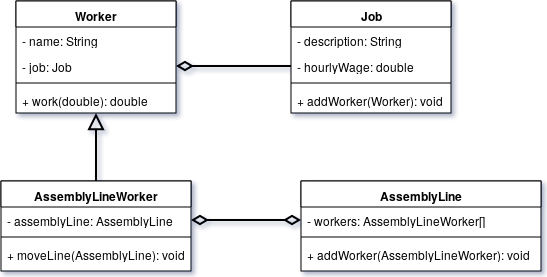

The diagram above was exported from draw.io. Its source (the exported page's mxGraphModel, read from the mxfile embedded in the PNG):
<mxGraphModel dx="845" dy="440" grid="1" gridSize="10" guides="1" tooltips="1" connect="1" arrows="1" fold="1" page="1" pageScale="1" pageWidth="850" pageHeight="1100" background="#ffffff" math="0" shadow="0">
  <root>
    <mxCell id="0" />
    <mxCell id="1" parent="0" />
    <mxCell id="2" value="Worker" style="swimlane;html=1;fontStyle=1;align=center;verticalAlign=top;childLayout=stackLayout;horizontal=1;startSize=26;horizontalStack=0;resizeParent=1;resizeLast=0;collapsible=1;marginBottom=0;swimlaneFillColor=#ffffff;" vertex="1" parent="1">
      <mxGeometry x="185" y="21" width="160" height="112" as="geometry" />
    </mxCell>
    <mxCell id="3" value="- name: String" style="text;html=1;strokeColor=none;fillColor=none;align=left;verticalAlign=top;spacingLeft=4;spacingRight=4;whiteSpace=wrap;overflow=hidden;rotatable=0;points=[[0,0.5],[1,0.5]];portConstraint=eastwest;" vertex="1" parent="2">
      <mxGeometry y="26" width="160" height="26" as="geometry" />
    </mxCell>
    <mxCell id="4" value="- job: Job" style="text;html=1;strokeColor=none;fillColor=none;align=left;verticalAlign=top;spacingLeft=4;spacingRight=4;whiteSpace=wrap;overflow=hidden;rotatable=0;points=[[0,0.5],[1,0.5]];portConstraint=eastwest;" vertex="1" parent="2">
      <mxGeometry y="52" width="160" height="26" as="geometry" />
    </mxCell>
    <mxCell id="5" value="" style="line;html=1;strokeWidth=1;fillColor=none;align=left;verticalAlign=middle;spacingTop=-1;spacingLeft=3;spacingRight=3;rotatable=0;labelPosition=right;points=[];portConstraint=eastwest;" vertex="1" parent="2">
      <mxGeometry y="78" width="160" height="8" as="geometry" />
    </mxCell>
    <mxCell id="6" value="+ work(double): double" style="text;html=1;strokeColor=none;fillColor=none;align=left;verticalAlign=top;spacingLeft=4;spacingRight=4;whiteSpace=wrap;overflow=hidden;rotatable=0;points=[[0,0.5],[1,0.5]];portConstraint=eastwest;" vertex="1" parent="2">
      <mxGeometry y="86" width="160" height="26" as="geometry" />
    </mxCell>
    <mxCell id="7" value="AssemblyLineWorker" style="swimlane;html=1;fontStyle=1;align=center;verticalAlign=top;childLayout=stackLayout;horizontal=1;startSize=26;horizontalStack=0;resizeParent=1;resizeLast=0;collapsible=1;marginBottom=0;swimlaneFillColor=#ffffff;" vertex="1" parent="1">
      <mxGeometry x="170" y="201" width="190" height="90" as="geometry" />
    </mxCell>
    <mxCell id="8" value="- assemblyLine: AssemblyLine" style="text;html=1;strokeColor=none;fillColor=none;align=left;verticalAlign=top;spacingLeft=4;spacingRight=4;whiteSpace=wrap;overflow=hidden;rotatable=0;points=[[0,0.5],[1,0.5]];portConstraint=eastwest;" vertex="1" parent="7">
      <mxGeometry y="26" width="190" height="26" as="geometry" />
    </mxCell>
    <mxCell id="9" value="" style="line;html=1;strokeWidth=1;fillColor=none;align=left;verticalAlign=middle;spacingTop=-1;spacingLeft=3;spacingRight=3;rotatable=0;labelPosition=right;points=[];portConstraint=eastwest;" vertex="1" parent="7">
      <mxGeometry y="52" width="190" height="8" as="geometry" />
    </mxCell>
    <mxCell id="10" value="+ moveLine(AssemblyLine): void" style="text;html=1;strokeColor=none;fillColor=none;align=left;verticalAlign=top;spacingLeft=4;spacingRight=4;whiteSpace=wrap;overflow=hidden;rotatable=0;points=[[0,0.5],[1,0.5]];portConstraint=eastwest;" vertex="1" parent="7">
      <mxGeometry y="60" width="190" height="26" as="geometry" />
    </mxCell>
    <mxCell id="11" value="Job" style="swimlane;html=1;fontStyle=1;align=center;verticalAlign=top;childLayout=stackLayout;horizontal=1;startSize=26;horizontalStack=0;resizeParent=1;resizeLast=0;collapsible=1;marginBottom=0;swimlaneFillColor=#ffffff;" vertex="1" parent="1">
      <mxGeometry x="460" y="21" width="160" height="112" as="geometry" />
    </mxCell>
    <mxCell id="12" value="- description: String" style="text;html=1;strokeColor=none;fillColor=none;align=left;verticalAlign=top;spacingLeft=4;spacingRight=4;whiteSpace=wrap;overflow=hidden;rotatable=0;points=[[0,0.5],[1,0.5]];portConstraint=eastwest;" vertex="1" parent="11">
      <mxGeometry y="26" width="160" height="26" as="geometry" />
    </mxCell>
    <mxCell id="13" value="- hourlyWage: double" style="text;html=1;strokeColor=none;fillColor=none;align=left;verticalAlign=top;spacingLeft=4;spacingRight=4;whiteSpace=wrap;overflow=hidden;rotatable=0;points=[[0,0.5],[1,0.5]];portConstraint=eastwest;" vertex="1" parent="11">
      <mxGeometry y="52" width="160" height="26" as="geometry" />
    </mxCell>
    <mxCell id="14" value="" style="line;html=1;strokeWidth=1;fillColor=none;align=left;verticalAlign=middle;spacingTop=-1;spacingLeft=3;spacingRight=3;rotatable=0;labelPosition=right;points=[];portConstraint=eastwest;" vertex="1" parent="11">
      <mxGeometry y="78" width="160" height="8" as="geometry" />
    </mxCell>
    <mxCell id="15" value="+ addWorker(Worker): void" style="text;html=1;strokeColor=none;fillColor=none;align=left;verticalAlign=top;spacingLeft=4;spacingRight=4;whiteSpace=wrap;overflow=hidden;rotatable=0;points=[[0,0.5],[1,0.5]];portConstraint=eastwest;" vertex="1" parent="11">
      <mxGeometry y="86" width="160" height="26" as="geometry" />
    </mxCell>
    <mxCell id="16" value="AssemblyLine" style="swimlane;html=1;fontStyle=1;align=center;verticalAlign=top;childLayout=stackLayout;horizontal=1;startSize=26;horizontalStack=0;resizeParent=1;resizeLast=0;collapsible=1;marginBottom=0;swimlaneFillColor=#ffffff;" vertex="1" parent="1">
      <mxGeometry x="470" y="201" width="240" height="90" as="geometry" />
    </mxCell>
    <mxCell id="17" value="- workers: AssemblyLineWorker[]" style="text;html=1;strokeColor=none;fillColor=none;align=left;verticalAlign=top;spacingLeft=4;spacingRight=4;whiteSpace=wrap;overflow=hidden;rotatable=0;points=[[0,0.5],[1,0.5]];portConstraint=eastwest;" vertex="1" parent="16">
      <mxGeometry y="26" width="240" height="26" as="geometry" />
    </mxCell>
    <mxCell id="18" value="" style="line;html=1;strokeWidth=1;fillColor=none;align=left;verticalAlign=middle;spacingTop=-1;spacingLeft=3;spacingRight=3;rotatable=0;labelPosition=right;points=[];portConstraint=eastwest;" vertex="1" parent="16">
      <mxGeometry y="52" width="240" height="8" as="geometry" />
    </mxCell>
    <mxCell id="19" value="+ addWorker(AssemblyLineWorker): void" style="text;html=1;strokeColor=none;fillColor=none;align=left;verticalAlign=top;spacingLeft=4;spacingRight=4;whiteSpace=wrap;overflow=hidden;rotatable=0;points=[[0,0.5],[1,0.5]];portConstraint=eastwest;" vertex="1" parent="16">
      <mxGeometry y="60" width="240" height="26" as="geometry" />
    </mxCell>
    <mxCell id="20" value="" style="endArrow=diamondThin;html=1;strokeColor=#000000;strokeWidth=2;endFill=0;entryX=1;entryY=0.5;exitX=0;exitY=0.5;endSize=12;startSize=12;" edge="1" source="13" target="4" parent="1">
      <mxGeometry width="50" height="50" relative="1" as="geometry">
        <mxPoint x="250" y="420" as="sourcePoint" />
        <mxPoint x="300" y="370" as="targetPoint" />
      </mxGeometry>
    </mxCell>
    <mxCell id="21" value="" style="endArrow=diamondThin;html=1;strokeColor=#000000;strokeWidth=2;endFill=0;entryX=1;entryY=0.5;exitX=0;exitY=0.5;endSize=12;startSize=12;startArrow=diamondThin;startFill=0;" edge="1" source="17" target="8" parent="1">
      <mxGeometry width="50" height="50" relative="1" as="geometry">
        <mxPoint x="450" y="109" as="sourcePoint" />
        <mxPoint x="340" y="109" as="targetPoint" />
      </mxGeometry>
    </mxCell>
    <mxCell id="22" value="" style="endArrow=block;html=1;strokeColor=#000000;strokeWidth=2;endFill=0;endSize=12;" edge="1" source="7" target="2" parent="1">
      <mxGeometry width="50" height="50" relative="1" as="geometry">
        <mxPoint x="250" y="420" as="sourcePoint" />
        <mxPoint x="300" y="370" as="targetPoint" />
      </mxGeometry>
    </mxCell>
  </root>
</mxGraphModel>